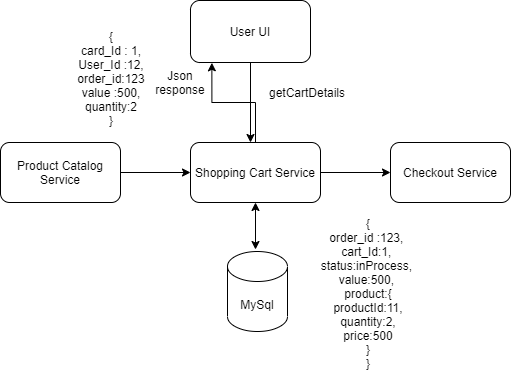

The diagram above was exported from draw.io. Its source (the exported page's mxGraphModel, read from the mxfile embedded in the PNG):
<mxGraphModel dx="782" dy="420" grid="1" gridSize="10" guides="1" tooltips="1" connect="1" arrows="1" fold="1" page="1" pageScale="1" pageWidth="850" pageHeight="1100" math="0" shadow="0">
  <root>
    <mxCell id="0" />
    <mxCell id="1" parent="0" />
    <mxCell id="MnlaDD_YKK6uPGwBclPH-7" style="edgeStyle=orthogonalEdgeStyle;rounded=0;orthogonalLoop=1;jettySize=auto;html=1;" edge="1" parent="1" source="MnlaDD_YKK6uPGwBclPH-1" target="MnlaDD_YKK6uPGwBclPH-6">
      <mxGeometry relative="1" as="geometry" />
    </mxCell>
    <mxCell id="MnlaDD_YKK6uPGwBclPH-18" style="edgeStyle=orthogonalEdgeStyle;rounded=0;orthogonalLoop=1;jettySize=auto;html=1;entryX=0.178;entryY=1.005;entryDx=0;entryDy=0;entryPerimeter=0;" edge="1" parent="1" source="MnlaDD_YKK6uPGwBclPH-1" target="MnlaDD_YKK6uPGwBclPH-8">
      <mxGeometry relative="1" as="geometry" />
    </mxCell>
    <mxCell id="MnlaDD_YKK6uPGwBclPH-1" value="Shopping Cart Service" style="rounded=1;whiteSpace=wrap;html=1;" vertex="1" parent="1">
      <mxGeometry x="240" y="190" width="130" height="60" as="geometry" />
    </mxCell>
    <mxCell id="MnlaDD_YKK6uPGwBclPH-2" value="MySql" style="shape=cylinder3;whiteSpace=wrap;html=1;boundedLbl=1;backgroundOutline=1;size=15;" vertex="1" parent="1">
      <mxGeometry x="277" y="299" width="60" height="80" as="geometry" />
    </mxCell>
    <mxCell id="MnlaDD_YKK6uPGwBclPH-5" style="edgeStyle=orthogonalEdgeStyle;rounded=0;orthogonalLoop=1;jettySize=auto;html=1;exitX=1;exitY=0.5;exitDx=0;exitDy=0;entryX=0;entryY=0.5;entryDx=0;entryDy=0;" edge="1" parent="1" source="MnlaDD_YKK6uPGwBclPH-4" target="MnlaDD_YKK6uPGwBclPH-1">
      <mxGeometry relative="1" as="geometry" />
    </mxCell>
    <mxCell id="MnlaDD_YKK6uPGwBclPH-4" value="Product Catalog Service" style="rounded=1;whiteSpace=wrap;html=1;" vertex="1" parent="1">
      <mxGeometry x="50" y="190" width="120" height="60" as="geometry" />
    </mxCell>
    <mxCell id="MnlaDD_YKK6uPGwBclPH-6" value="Checkout Service" style="rounded=1;whiteSpace=wrap;html=1;" vertex="1" parent="1">
      <mxGeometry x="440" y="190" width="120" height="60" as="geometry" />
    </mxCell>
    <mxCell id="MnlaDD_YKK6uPGwBclPH-8" value="User UI" style="rounded=1;whiteSpace=wrap;html=1;" vertex="1" parent="1">
      <mxGeometry x="240" y="48" width="120" height="62" as="geometry" />
    </mxCell>
    <mxCell id="MnlaDD_YKK6uPGwBclPH-14" style="edgeStyle=orthogonalEdgeStyle;rounded=0;orthogonalLoop=1;jettySize=auto;html=1;exitX=0.5;exitY=1;exitDx=0;exitDy=0;" edge="1" parent="1" source="MnlaDD_YKK6uPGwBclPH-8">
      <mxGeometry relative="1" as="geometry">
        <mxPoint x="380" y="230" as="sourcePoint" />
        <mxPoint x="300" y="190" as="targetPoint" />
      </mxGeometry>
    </mxCell>
    <mxCell id="MnlaDD_YKK6uPGwBclPH-16" value="" style="endArrow=classic;startArrow=classic;html=1;entryX=0.5;entryY=1;entryDx=0;entryDy=0;" edge="1" parent="1" target="MnlaDD_YKK6uPGwBclPH-1">
      <mxGeometry width="50" height="50" relative="1" as="geometry">
        <mxPoint x="305" y="297" as="sourcePoint" />
        <mxPoint x="430" y="210" as="targetPoint" />
      </mxGeometry>
    </mxCell>
    <mxCell id="MnlaDD_YKK6uPGwBclPH-17" value="getCartDetails" style="text;html=1;strokeColor=none;fillColor=none;align=center;verticalAlign=middle;whiteSpace=wrap;rounded=0;" vertex="1" parent="1">
      <mxGeometry x="337" y="130" width="40" height="20" as="geometry" />
    </mxCell>
    <mxCell id="MnlaDD_YKK6uPGwBclPH-19" value="Json response" style="text;html=1;strokeColor=none;fillColor=none;align=center;verticalAlign=middle;whiteSpace=wrap;rounded=0;" vertex="1" parent="1">
      <mxGeometry x="210" y="120" width="40" height="20" as="geometry" />
    </mxCell>
    <mxCell id="MnlaDD_YKK6uPGwBclPH-23" value="&lt;div&gt;{&lt;/div&gt;&lt;div&gt;card_Id : 1,&lt;/div&gt;&lt;div&gt;User_Id :12,&lt;/div&gt;&lt;div&gt;order_id:123&lt;/div&gt;&lt;div&gt;value :500,&lt;/div&gt;&lt;div&gt;quantity:2&lt;/div&gt;&lt;div&gt;}&lt;/div&gt;" style="text;html=1;strokeColor=none;fillColor=none;align=center;verticalAlign=middle;whiteSpace=wrap;rounded=0;" vertex="1" parent="1">
      <mxGeometry x="121" y="76" width="80" height="100" as="geometry" />
    </mxCell>
    <mxCell id="MnlaDD_YKK6uPGwBclPH-24" value="&lt;div&gt;{&lt;/div&gt;&lt;div&gt;order_id :123,&amp;nbsp;&lt;/div&gt;&lt;div&gt;cart_Id:1,&amp;nbsp;&lt;/div&gt;&lt;div&gt;status:inProcess,&amp;nbsp;&lt;/div&gt;&lt;div&gt;value:500,&amp;nbsp;&lt;/div&gt;&lt;div&gt;product:{&lt;/div&gt;&lt;div&gt;productId:11,&lt;/div&gt;&lt;div&gt;quantity:2,&lt;/div&gt;&lt;div&gt;price:500&lt;/div&gt;&lt;div&gt;}&lt;/div&gt;&lt;div&gt;}&lt;/div&gt;" style="text;html=1;strokeColor=none;fillColor=none;align=center;verticalAlign=middle;whiteSpace=wrap;rounded=0;" vertex="1" parent="1">
      <mxGeometry x="348" y="285" width="140" height="111" as="geometry" />
    </mxCell>
  </root>
</mxGraphModel>